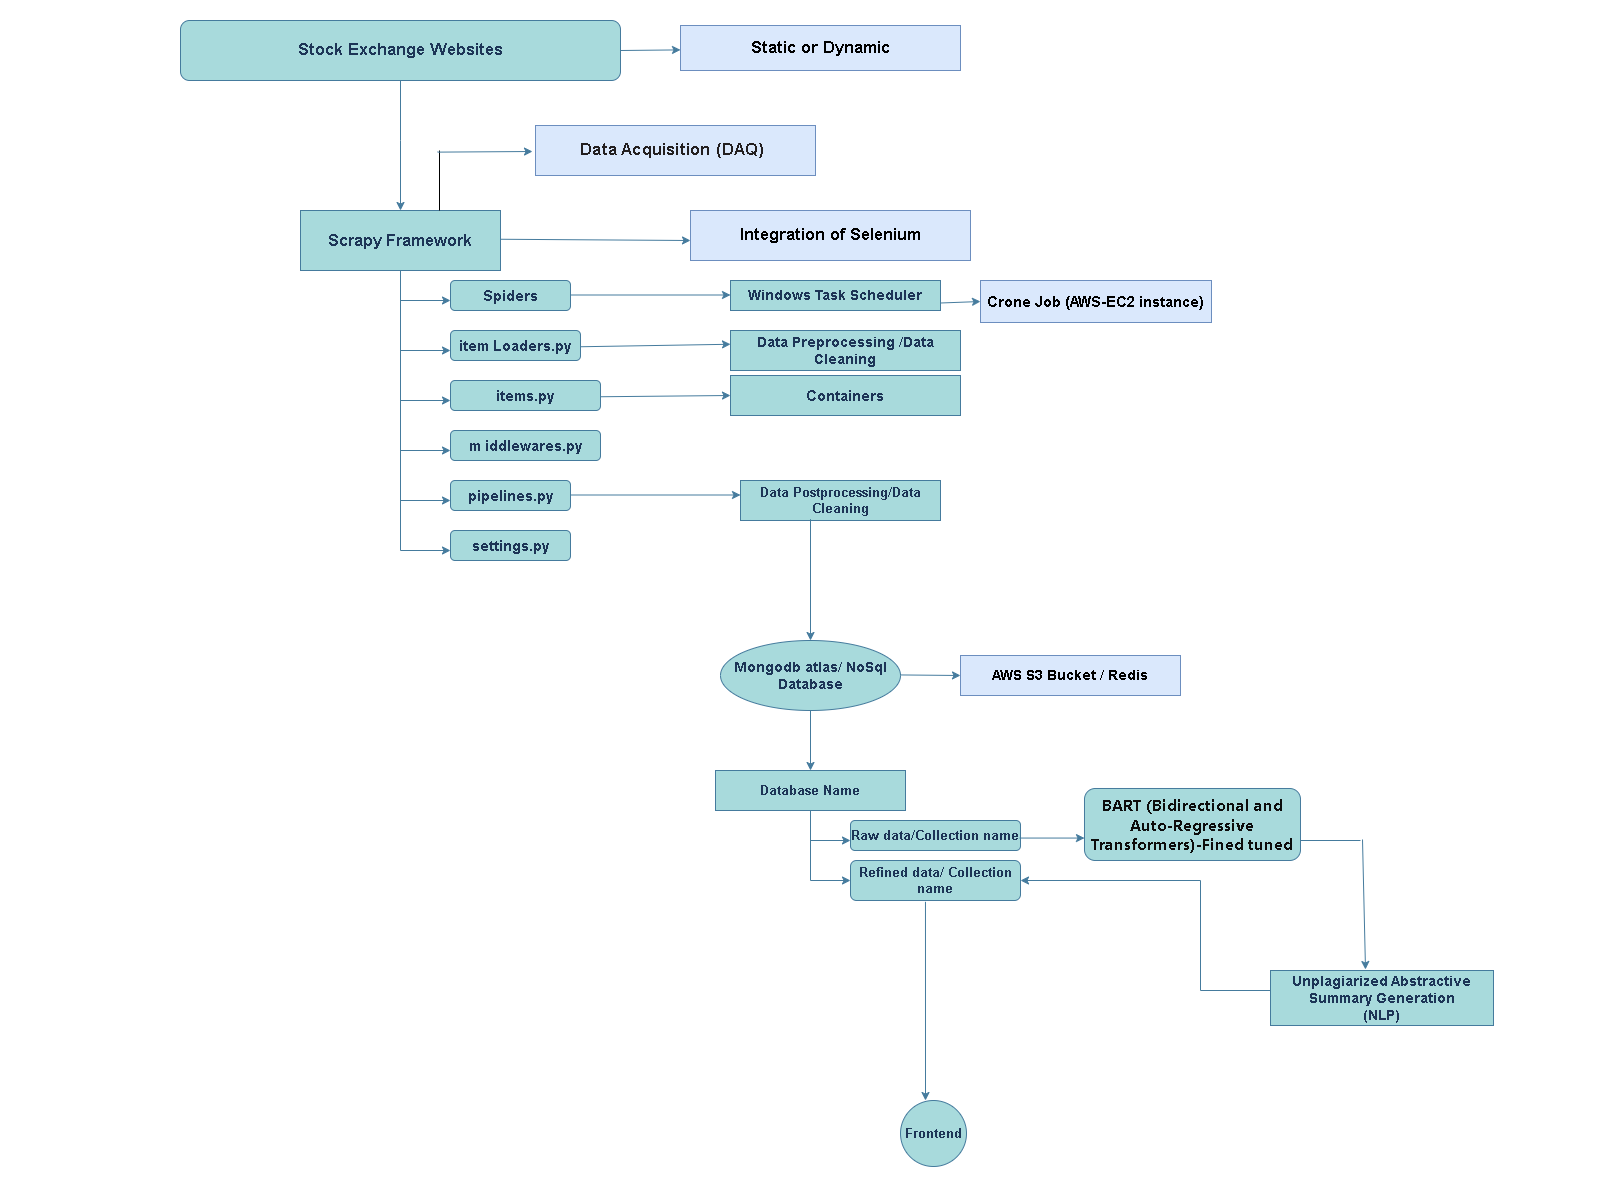

The diagram above was exported from draw.io. Its source (the exported page's mxGraphModel, read from the mxfile embedded in the PNG):
<mxGraphModel dx="1134" dy="600" grid="0" gridSize="10" guides="1" tooltips="1" connect="1" arrows="1" fold="1" page="0" pageScale="1" pageWidth="850" pageHeight="1100" background="#FFFFFF" math="0" shadow="0">
  <root>
    <mxCell id="0" />
    <mxCell id="1" parent="0" />
    <mxCell id="LHT3g0T5vJCch_qU5Yju-1" value="&lt;b&gt;&lt;font style=&quot;font-size: 17px;&quot;&gt;Stock Exchange Websites&lt;/font&gt;&lt;/b&gt;" style="rounded=1;whiteSpace=wrap;html=1;labelBackgroundColor=none;fillColor=#A8DADC;strokeColor=#457B9D;fontColor=#1D3557;" parent="1" vertex="1">
      <mxGeometry x="180" y="20" width="440" height="60" as="geometry" />
    </mxCell>
    <mxCell id="LHT3g0T5vJCch_qU5Yju-3" value="" style="endArrow=classic;html=1;rounded=0;labelBackgroundColor=none;strokeColor=#457B9D;fontColor=default;" parent="1" source="LHT3g0T5vJCch_qU5Yju-1" edge="1">
      <mxGeometry width="50" height="50" relative="1" as="geometry">
        <mxPoint x="370" y="150" as="sourcePoint" />
        <mxPoint x="400" y="210" as="targetPoint" />
        <Array as="points">
          <mxPoint x="400" y="140" />
        </Array>
      </mxGeometry>
    </mxCell>
    <mxCell id="LHT3g0T5vJCch_qU5Yju-4" value="&lt;font style=&quot;font-size: 16px;&quot;&gt;&lt;b&gt;Scrapy Framework&lt;/b&gt;&lt;/font&gt;" style="rounded=0;whiteSpace=wrap;html=1;labelBackgroundColor=none;fillColor=#A8DADC;strokeColor=#457B9D;fontColor=#1D3557;" parent="1" vertex="1">
      <mxGeometry x="300" y="210" width="200" height="60" as="geometry" />
    </mxCell>
    <mxCell id="LHT3g0T5vJCch_qU5Yju-5" value="" style="endArrow=none;html=1;rounded=0;labelBackgroundColor=none;strokeColor=#457B9D;fontColor=default;" parent="1" edge="1">
      <mxGeometry width="50" height="50" relative="1" as="geometry">
        <mxPoint x="400" y="550" as="sourcePoint" />
        <mxPoint x="400" y="270" as="targetPoint" />
      </mxGeometry>
    </mxCell>
    <mxCell id="LHT3g0T5vJCch_qU5Yju-6" value="" style="endArrow=classic;html=1;rounded=0;labelBackgroundColor=none;strokeColor=#457B9D;fontColor=default;" parent="1" edge="1">
      <mxGeometry width="50" height="50" relative="1" as="geometry">
        <mxPoint x="400" y="300" as="sourcePoint" />
        <mxPoint x="450" y="300" as="targetPoint" />
      </mxGeometry>
    </mxCell>
    <mxCell id="LHT3g0T5vJCch_qU5Yju-7" value="" style="endArrow=classic;html=1;rounded=0;labelBackgroundColor=none;strokeColor=#457B9D;fontColor=default;" parent="1" edge="1">
      <mxGeometry width="50" height="50" relative="1" as="geometry">
        <mxPoint x="400" y="350" as="sourcePoint" />
        <mxPoint x="450" y="350" as="targetPoint" />
        <Array as="points" />
      </mxGeometry>
    </mxCell>
    <mxCell id="LHT3g0T5vJCch_qU5Yju-10" value="" style="endArrow=classic;html=1;rounded=0;labelBackgroundColor=none;strokeColor=#457B9D;fontColor=default;" parent="1" edge="1">
      <mxGeometry width="50" height="50" relative="1" as="geometry">
        <mxPoint x="400" y="400" as="sourcePoint" />
        <mxPoint x="450" y="400" as="targetPoint" />
      </mxGeometry>
    </mxCell>
    <mxCell id="LHT3g0T5vJCch_qU5Yju-11" value="" style="endArrow=classic;html=1;rounded=0;labelBackgroundColor=none;strokeColor=#457B9D;fontColor=default;" parent="1" edge="1">
      <mxGeometry width="50" height="50" relative="1" as="geometry">
        <mxPoint x="400" y="450" as="sourcePoint" />
        <mxPoint x="450" y="450" as="targetPoint" />
      </mxGeometry>
    </mxCell>
    <mxCell id="LHT3g0T5vJCch_qU5Yju-12" value="" style="endArrow=classic;html=1;rounded=0;labelBackgroundColor=none;strokeColor=#457B9D;fontColor=default;" parent="1" edge="1">
      <mxGeometry width="50" height="50" relative="1" as="geometry">
        <mxPoint x="400" y="500" as="sourcePoint" />
        <mxPoint x="450" y="500" as="targetPoint" />
      </mxGeometry>
    </mxCell>
    <mxCell id="LHT3g0T5vJCch_qU5Yju-13" value="" style="endArrow=classic;html=1;rounded=0;labelBackgroundColor=none;strokeColor=#457B9D;fontColor=default;" parent="1" edge="1">
      <mxGeometry width="50" height="50" relative="1" as="geometry">
        <mxPoint x="400" y="550" as="sourcePoint" />
        <mxPoint x="450" y="550" as="targetPoint" />
      </mxGeometry>
    </mxCell>
    <mxCell id="LHT3g0T5vJCch_qU5Yju-14" value="&lt;b&gt;&lt;font style=&quot;font-size: 15px;&quot;&gt;Spiders&lt;/font&gt;&lt;/b&gt;" style="rounded=1;whiteSpace=wrap;html=1;labelBackgroundColor=none;fillColor=#A8DADC;strokeColor=#457B9D;fontColor=#1D3557;" parent="1" vertex="1">
      <mxGeometry x="450" y="280" width="120" height="30" as="geometry" />
    </mxCell>
    <mxCell id="LHT3g0T5vJCch_qU5Yju-15" value="&lt;b&gt;&lt;font style=&quot;font-size: 15px;&quot;&gt;item Loaders.py&lt;/font&gt;&lt;/b&gt;" style="rounded=1;whiteSpace=wrap;html=1;labelBackgroundColor=none;fillColor=#A8DADC;strokeColor=#457B9D;fontColor=#1D3557;" parent="1" vertex="1">
      <mxGeometry x="450" y="330" width="130" height="30" as="geometry" />
    </mxCell>
    <mxCell id="LHT3g0T5vJCch_qU5Yju-16" value="&lt;span style=&quot;font-size: 15px;&quot;&gt;&lt;b&gt;items.py&lt;/b&gt;&lt;/span&gt;" style="rounded=1;whiteSpace=wrap;html=1;labelBackgroundColor=none;fillColor=#A8DADC;strokeColor=#457B9D;fontColor=#1D3557;" parent="1" vertex="1">
      <mxGeometry x="450" y="380" width="150" height="30" as="geometry" />
    </mxCell>
    <mxCell id="LHT3g0T5vJCch_qU5Yju-17" value="&lt;b&gt;&lt;font style=&quot;font-size: 15px;&quot;&gt;m iddlewares.py&lt;/font&gt;&lt;/b&gt;" style="rounded=1;whiteSpace=wrap;html=1;labelBackgroundColor=none;fillColor=#A8DADC;strokeColor=#457B9D;fontColor=#1D3557;" parent="1" vertex="1">
      <mxGeometry x="450" y="430" width="150" height="30" as="geometry" />
    </mxCell>
    <mxCell id="LHT3g0T5vJCch_qU5Yju-18" value="&lt;b&gt;&lt;font style=&quot;font-size: 15px;&quot;&gt;pipelines.py&lt;/font&gt;&lt;/b&gt;" style="rounded=1;whiteSpace=wrap;html=1;labelBackgroundColor=none;fillColor=#A8DADC;strokeColor=#457B9D;fontColor=#1D3557;" parent="1" vertex="1">
      <mxGeometry x="450" y="480" width="120" height="30" as="geometry" />
    </mxCell>
    <mxCell id="LHT3g0T5vJCch_qU5Yju-19" value="&lt;b&gt;&lt;font style=&quot;font-size: 15px;&quot;&gt;settings.py&lt;/font&gt;&lt;/b&gt;" style="rounded=1;whiteSpace=wrap;html=1;labelBackgroundColor=none;fillColor=#A8DADC;strokeColor=#457B9D;fontColor=#1D3557;" parent="1" vertex="1">
      <mxGeometry x="450" y="530" width="120" height="30" as="geometry" />
    </mxCell>
    <mxCell id="LHT3g0T5vJCch_qU5Yju-20" value="" style="endArrow=classic;html=1;rounded=0;labelBackgroundColor=none;strokeColor=#457B9D;fontColor=default;" parent="1" edge="1">
      <mxGeometry width="50" height="50" relative="1" as="geometry">
        <mxPoint x="570" y="494.5" as="sourcePoint" />
        <mxPoint x="740" y="494.5" as="targetPoint" />
      </mxGeometry>
    </mxCell>
    <mxCell id="LHT3g0T5vJCch_qU5Yju-21" value="&lt;b&gt;&lt;font style=&quot;font-size: 13px;&quot;&gt;Data Postprocessing/Data Cleaning&lt;/font&gt;&lt;/b&gt;" style="rounded=0;whiteSpace=wrap;html=1;labelBackgroundColor=none;fillColor=#A8DADC;strokeColor=#457B9D;fontColor=#1D3557;" parent="1" vertex="1">
      <mxGeometry x="740" y="480" width="200" height="40" as="geometry" />
    </mxCell>
    <mxCell id="LHT3g0T5vJCch_qU5Yju-22" value="" style="endArrow=classic;html=1;rounded=0;labelBackgroundColor=none;strokeColor=#457B9D;fontColor=default;exitX=0.35;exitY=0.967;exitDx=0;exitDy=0;exitPerimeter=0;" parent="1" source="LHT3g0T5vJCch_qU5Yju-21" edge="1">
      <mxGeometry width="50" height="50" relative="1" as="geometry">
        <mxPoint x="840" y="510" as="sourcePoint" />
        <mxPoint x="810" y="640" as="targetPoint" />
      </mxGeometry>
    </mxCell>
    <mxCell id="LHT3g0T5vJCch_qU5Yju-23" value="&lt;b&gt;&lt;font style=&quot;font-size: 14px;&quot;&gt;Mongodb atlas/ NoSql Database&lt;/font&gt;&lt;/b&gt;" style="ellipse;whiteSpace=wrap;html=1;labelBackgroundColor=none;fillColor=#A8DADC;strokeColor=#457B9D;fontColor=#1D3557;" parent="1" vertex="1">
      <mxGeometry x="720" y="640" width="180" height="70" as="geometry" />
    </mxCell>
    <mxCell id="LHT3g0T5vJCch_qU5Yju-24" value="" style="endArrow=classic;html=1;rounded=0;exitX=0.5;exitY=1;exitDx=0;exitDy=0;labelBackgroundColor=none;strokeColor=#457B9D;fontColor=default;" parent="1" source="LHT3g0T5vJCch_qU5Yju-23" edge="1">
      <mxGeometry width="50" height="50" relative="1" as="geometry">
        <mxPoint x="820" y="780" as="sourcePoint" />
        <mxPoint x="810" y="770" as="targetPoint" />
      </mxGeometry>
    </mxCell>
    <mxCell id="LHT3g0T5vJCch_qU5Yju-25" value="&lt;b&gt;&lt;font style=&quot;font-size: 13px;&quot;&gt;Database Name&lt;/font&gt;&lt;/b&gt;" style="rounded=0;whiteSpace=wrap;html=1;labelBackgroundColor=none;fillColor=#A8DADC;strokeColor=#457B9D;fontColor=#1D3557;" parent="1" vertex="1">
      <mxGeometry x="715" y="770" width="190" height="40" as="geometry" />
    </mxCell>
    <mxCell id="LHT3g0T5vJCch_qU5Yju-26" value="" style="endArrow=none;html=1;rounded=0;labelBackgroundColor=none;strokeColor=#457B9D;fontColor=default;" parent="1" edge="1">
      <mxGeometry width="50" height="50" relative="1" as="geometry">
        <mxPoint x="810" y="880" as="sourcePoint" />
        <mxPoint x="810" y="810" as="targetPoint" />
      </mxGeometry>
    </mxCell>
    <mxCell id="LHT3g0T5vJCch_qU5Yju-27" value="" style="endArrow=classic;html=1;rounded=0;labelBackgroundColor=none;strokeColor=#457B9D;fontColor=default;" parent="1" edge="1">
      <mxGeometry width="50" height="50" relative="1" as="geometry">
        <mxPoint x="810" y="840" as="sourcePoint" />
        <mxPoint x="850" y="840" as="targetPoint" />
      </mxGeometry>
    </mxCell>
    <mxCell id="LHT3g0T5vJCch_qU5Yju-28" value="" style="endArrow=classic;html=1;rounded=0;labelBackgroundColor=none;strokeColor=#457B9D;fontColor=default;" parent="1" edge="1">
      <mxGeometry width="50" height="50" relative="1" as="geometry">
        <mxPoint x="810" y="880" as="sourcePoint" />
        <mxPoint x="850" y="880" as="targetPoint" />
      </mxGeometry>
    </mxCell>
    <mxCell id="LHT3g0T5vJCch_qU5Yju-29" value="&lt;b&gt;&lt;font style=&quot;font-size: 13px;&quot;&gt;Raw data/Collection name&lt;/font&gt;&lt;/b&gt;" style="rounded=1;whiteSpace=wrap;html=1;labelBackgroundColor=none;fillColor=#A8DADC;strokeColor=#457B9D;fontColor=#1D3557;" parent="1" vertex="1">
      <mxGeometry x="850" y="820" width="170" height="30" as="geometry" />
    </mxCell>
    <mxCell id="LHT3g0T5vJCch_qU5Yju-30" value="&lt;b&gt;&lt;font style=&quot;font-size: 13px;&quot;&gt;Refined data/ Collection name&lt;/font&gt;&lt;/b&gt;" style="rounded=1;whiteSpace=wrap;html=1;labelBackgroundColor=none;fillColor=#A8DADC;strokeColor=#457B9D;fontColor=#1D3557;" parent="1" vertex="1">
      <mxGeometry x="850" y="860" width="170" height="40" as="geometry" />
    </mxCell>
    <mxCell id="LHT3g0T5vJCch_qU5Yju-32" value="&lt;span style=&quot;color: rgb(13, 13, 13); font-family: Söhne, ui-sans-serif, system-ui, -apple-system, &amp;quot;Segoe UI&amp;quot;, Roboto, Ubuntu, Cantarell, &amp;quot;Noto Sans&amp;quot;, sans-serif, &amp;quot;Helvetica Neue&amp;quot;, Arial, &amp;quot;Apple Color Emoji&amp;quot;, &amp;quot;Segoe UI Emoji&amp;quot;, &amp;quot;Segoe UI Symbol&amp;quot;, &amp;quot;Noto Color Emoji&amp;quot;; font-size: 16px; text-align: start; white-space-collapse: preserve;&quot;&gt;&lt;b&gt;BART (Bidirectional and Auto-Regressive Transformers)-Fined tuned&lt;/b&gt;&lt;/span&gt;" style="rounded=1;whiteSpace=wrap;html=1;labelBackgroundColor=none;fillColor=#A8DADC;strokeColor=#457B9D;fontColor=#1D3557;" parent="1" vertex="1">
      <mxGeometry x="1084" y="788" width="216" height="72" as="geometry" />
    </mxCell>
    <mxCell id="LHT3g0T5vJCch_qU5Yju-33" value="" style="endArrow=none;html=1;rounded=0;exitX=0;exitY=0.5;exitDx=0;exitDy=0;labelBackgroundColor=none;strokeColor=#457B9D;fontColor=default;" parent="1" edge="1">
      <mxGeometry width="50" height="50" relative="1" as="geometry">
        <mxPoint x="1270" y="990" as="sourcePoint" />
        <mxPoint x="1200" y="990" as="targetPoint" />
      </mxGeometry>
    </mxCell>
    <mxCell id="LHT3g0T5vJCch_qU5Yju-34" value="" style="endArrow=classic;html=1;rounded=0;entryX=1;entryY=0.5;entryDx=0;entryDy=0;labelBackgroundColor=none;strokeColor=#457B9D;fontColor=default;" parent="1" edge="1">
      <mxGeometry width="50" height="50" relative="1" as="geometry">
        <mxPoint x="1200" y="880" as="sourcePoint" />
        <mxPoint x="1020" y="880" as="targetPoint" />
      </mxGeometry>
    </mxCell>
    <mxCell id="LHT3g0T5vJCch_qU5Yju-35" value="" style="endArrow=none;html=1;rounded=0;labelBackgroundColor=none;strokeColor=#457B9D;fontColor=default;" parent="1" edge="1">
      <mxGeometry width="50" height="50" relative="1" as="geometry">
        <mxPoint x="1300" y="840" as="sourcePoint" />
        <mxPoint x="1360" y="840" as="targetPoint" />
      </mxGeometry>
    </mxCell>
    <mxCell id="LHT3g0T5vJCch_qU5Yju-36" value="" style="endArrow=classic;html=1;rounded=0;labelBackgroundColor=none;strokeColor=#457B9D;fontColor=default;" parent="1" edge="1">
      <mxGeometry width="50" height="50" relative="1" as="geometry">
        <mxPoint x="1362" y="839" as="sourcePoint" />
        <mxPoint x="1365" y="969" as="targetPoint" />
      </mxGeometry>
    </mxCell>
    <mxCell id="LHT3g0T5vJCch_qU5Yju-37" value="&lt;b style=&quot;font-size: 14px;&quot;&gt;&lt;font style=&quot;font-size: 14px;&quot;&gt;Unplagiarized Abstractive Summary Generation&lt;/font&gt;&lt;/b&gt;&lt;div style=&quot;font-size: 14px;&quot;&gt;&lt;b style=&quot;&quot;&gt;&lt;font style=&quot;font-size: 14px;&quot;&gt;(NLP)&lt;/font&gt;&lt;/b&gt;&lt;/div&gt;" style="rounded=0;whiteSpace=wrap;html=1;labelBackgroundColor=none;fillColor=#A8DADC;strokeColor=#457B9D;fontColor=#1D3557;" parent="1" vertex="1">
      <mxGeometry x="1270" y="970" width="223" height="55" as="geometry" />
    </mxCell>
    <mxCell id="LHT3g0T5vJCch_qU5Yju-38" value="" style="endArrow=none;html=1;rounded=0;labelBackgroundColor=none;strokeColor=#457B9D;fontColor=default;" parent="1" edge="1">
      <mxGeometry width="50" height="50" relative="1" as="geometry">
        <mxPoint x="1200" y="990" as="sourcePoint" />
        <mxPoint x="1200" y="880" as="targetPoint" />
      </mxGeometry>
    </mxCell>
    <mxCell id="LHT3g0T5vJCch_qU5Yju-39" value="" style="endArrow=classic;html=1;rounded=0;exitX=0.441;exitY=1.033;exitDx=0;exitDy=0;exitPerimeter=0;labelBackgroundColor=none;strokeColor=#457B9D;fontColor=default;" parent="1" source="LHT3g0T5vJCch_qU5Yju-30" edge="1">
      <mxGeometry width="50" height="50" relative="1" as="geometry">
        <mxPoint x="910" y="960" as="sourcePoint" />
        <mxPoint x="925" y="1100" as="targetPoint" />
      </mxGeometry>
    </mxCell>
    <mxCell id="LHT3g0T5vJCch_qU5Yju-40" value="&lt;b&gt;&lt;font style=&quot;font-size: 13px;&quot;&gt;Frontend&lt;/font&gt;&lt;/b&gt;" style="ellipse;whiteSpace=wrap;html=1;aspect=fixed;labelBackgroundColor=none;fillColor=#A8DADC;strokeColor=#457B9D;fontColor=#1D3557;" parent="1" vertex="1">
      <mxGeometry x="900" y="1100" width="66" height="66" as="geometry" />
    </mxCell>
    <mxCell id="LHT3g0T5vJCch_qU5Yju-41" value="" style="endArrow=classic;html=1;rounded=0;strokeColor=#457B9D;fontColor=#1D3557;fillColor=#A8DADC;exitX=1;exitY=0.75;exitDx=0;exitDy=0;" parent="1" edge="1">
      <mxGeometry width="50" height="50" relative="1" as="geometry">
        <mxPoint x="580" y="346.25" as="sourcePoint" />
        <mxPoint x="730" y="343.75" as="targetPoint" />
      </mxGeometry>
    </mxCell>
    <mxCell id="LHT3g0T5vJCch_qU5Yju-42" value="&lt;font size=&quot;1&quot; style=&quot;&quot;&gt;&lt;b style=&quot;font-size: 14px;&quot;&gt;Data Preprocessing /Data Cleaning&lt;/b&gt;&lt;/font&gt;" style="rounded=0;whiteSpace=wrap;html=1;labelBackgroundColor=none;fillColor=#A8DADC;strokeColor=#457B9D;fontColor=#1D3557;" parent="1" vertex="1">
      <mxGeometry x="730" y="330" width="230" height="40" as="geometry" />
    </mxCell>
    <mxCell id="LHT3g0T5vJCch_qU5Yju-43" value="" style="endArrow=classic;html=1;rounded=0;strokeColor=#457B9D;fontColor=#1D3557;fillColor=#A8DADC;" parent="1" edge="1">
      <mxGeometry width="50" height="50" relative="1" as="geometry">
        <mxPoint x="570" y="294.5" as="sourcePoint" />
        <mxPoint x="730" y="294.5" as="targetPoint" />
      </mxGeometry>
    </mxCell>
    <mxCell id="LHT3g0T5vJCch_qU5Yju-44" value="&lt;b&gt;&lt;font style=&quot;font-size: 14px;&quot;&gt;Windows Task Scheduler&lt;/font&gt;&lt;/b&gt;" style="rounded=0;whiteSpace=wrap;html=1;labelBackgroundColor=none;fillColor=#A8DADC;strokeColor=#457B9D;fontColor=#1D3557;" parent="1" vertex="1">
      <mxGeometry x="730" y="280" width="210" height="30" as="geometry" />
    </mxCell>
    <mxCell id="HBlUxq9XANohFM7snpJf-1" value="&lt;font size=&quot;1&quot; style=&quot;&quot;&gt;&lt;b style=&quot;font-size: 17px;&quot;&gt;Static or Dynamic&lt;/b&gt;&lt;/font&gt;" style="rounded=0;whiteSpace=wrap;html=1;fillColor=#dae8fc;strokeColor=#6c8ebf;" vertex="1" parent="1">
      <mxGeometry x="680" y="25" width="280" height="45" as="geometry" />
    </mxCell>
    <mxCell id="HBlUxq9XANohFM7snpJf-2" value="" style="endArrow=classic;html=1;rounded=0;labelBackgroundColor=none;strokeColor=#457B9D;fontColor=default;exitX=1;exitY=0.5;exitDx=0;exitDy=0;" edge="1" parent="1" source="LHT3g0T5vJCch_qU5Yju-1">
      <mxGeometry width="50" height="50" relative="1" as="geometry">
        <mxPoint x="630" y="49.379999999999995" as="sourcePoint" />
        <mxPoint x="680" y="49.379999999999995" as="targetPoint" />
        <Array as="points" />
      </mxGeometry>
    </mxCell>
    <mxCell id="HBlUxq9XANohFM7snpJf-3" value="&lt;font size=&quot;1&quot; style=&quot;&quot;&gt;&lt;b style=&quot;font-size: 15px;&quot;&gt;Containers&lt;/b&gt;&lt;/font&gt;" style="rounded=0;whiteSpace=wrap;html=1;labelBackgroundColor=none;fillColor=#A8DADC;strokeColor=#457B9D;fontColor=#1D3557;" vertex="1" parent="1">
      <mxGeometry x="730" y="375" width="230" height="40" as="geometry" />
    </mxCell>
    <mxCell id="HBlUxq9XANohFM7snpJf-4" value="" style="endArrow=classic;html=1;rounded=0;strokeColor=#457B9D;fontColor=#1D3557;fillColor=#A8DADC;exitX=1;exitY=0.75;exitDx=0;exitDy=0;entryX=0;entryY=0.5;entryDx=0;entryDy=0;" edge="1" parent="1" target="HBlUxq9XANohFM7snpJf-3">
      <mxGeometry width="50" height="50" relative="1" as="geometry">
        <mxPoint x="600" y="396.25" as="sourcePoint" />
        <mxPoint x="750" y="393.75" as="targetPoint" />
      </mxGeometry>
    </mxCell>
    <mxCell id="HBlUxq9XANohFM7snpJf-5" value="&lt;font size=&quot;1&quot; style=&quot;&quot;&gt;&lt;b style=&quot;font-size: 17px;&quot;&gt;Integration of Selenium&lt;/b&gt;&lt;/font&gt;" style="rounded=0;whiteSpace=wrap;html=1;fillColor=#dae8fc;strokeColor=#6c8ebf;" vertex="1" parent="1">
      <mxGeometry x="690" y="210" width="280" height="50" as="geometry" />
    </mxCell>
    <mxCell id="HBlUxq9XANohFM7snpJf-6" value="" style="endArrow=classic;html=1;rounded=0;strokeColor=#457B9D;fontColor=#1D3557;fillColor=#A8DADC;" edge="1" parent="1">
      <mxGeometry width="50" height="50" relative="1" as="geometry">
        <mxPoint x="500" y="238.75" as="sourcePoint" />
        <mxPoint x="690" y="240" as="targetPoint" />
      </mxGeometry>
    </mxCell>
    <mxCell id="HBlUxq9XANohFM7snpJf-7" value="&lt;b&gt;&lt;font style=&quot;font-size: 15px;&quot;&gt;Crone Job (AWS-EC2 instance)&lt;/font&gt;&lt;/b&gt;" style="rounded=0;whiteSpace=wrap;html=1;labelBackgroundColor=none;fillColor=#dae8fc;strokeColor=#6c8ebf;" vertex="1" parent="1">
      <mxGeometry x="980" y="280" width="231" height="42" as="geometry" />
    </mxCell>
    <mxCell id="HBlUxq9XANohFM7snpJf-8" value="" style="endArrow=classic;html=1;rounded=0;labelBackgroundColor=none;strokeColor=#457B9D;fontColor=default;entryX=0;entryY=0.5;entryDx=0;entryDy=0;exitX=1;exitY=0.75;exitDx=0;exitDy=0;" edge="1" parent="1" source="LHT3g0T5vJCch_qU5Yju-44" target="HBlUxq9XANohFM7snpJf-7">
      <mxGeometry width="50" height="50" relative="1" as="geometry">
        <mxPoint x="940" y="294.41" as="sourcePoint" />
        <mxPoint x="990" y="294.41" as="targetPoint" />
        <Array as="points" />
      </mxGeometry>
    </mxCell>
    <mxCell id="HBlUxq9XANohFM7snpJf-9" value="&lt;span style=&quot;font-size: 14px;&quot;&gt;&lt;b&gt;AWS S3 Bucket / Redis&lt;/b&gt;&lt;/span&gt;" style="rounded=0;whiteSpace=wrap;html=1;labelBackgroundColor=none;fillColor=#dae8fc;strokeColor=#6c8ebf;" vertex="1" parent="1">
      <mxGeometry x="960" y="655" width="220" height="40" as="geometry" />
    </mxCell>
    <mxCell id="HBlUxq9XANohFM7snpJf-10" value="" style="endArrow=classic;html=1;rounded=0;labelBackgroundColor=none;strokeColor=#457B9D;fontColor=default;entryX=0;entryY=0.5;entryDx=0;entryDy=0;" edge="1" parent="1" target="HBlUxq9XANohFM7snpJf-9">
      <mxGeometry width="50" height="50" relative="1" as="geometry">
        <mxPoint x="900" y="674.44" as="sourcePoint" />
        <mxPoint x="950" y="674.44" as="targetPoint" />
      </mxGeometry>
    </mxCell>
    <mxCell id="HBlUxq9XANohFM7snpJf-11" value="" style="endArrow=classic;html=1;rounded=0;labelBackgroundColor=none;strokeColor=#457B9D;fontColor=default;entryX=0;entryY=0.5;entryDx=0;entryDy=0;exitX=0.994;exitY=0.585;exitDx=0;exitDy=0;exitPerimeter=0;" edge="1" parent="1" source="LHT3g0T5vJCch_qU5Yju-29">
      <mxGeometry width="50" height="50" relative="1" as="geometry">
        <mxPoint x="1024" y="837" as="sourcePoint" />
        <mxPoint x="1084" y="837.56" as="targetPoint" />
      </mxGeometry>
    </mxCell>
    <mxCell id="HBlUxq9XANohFM7snpJf-12" value="" style="endArrow=none;html=1;rounded=0;" edge="1" parent="1">
      <mxGeometry width="50" height="50" relative="1" as="geometry">
        <mxPoint x="439" y="210" as="sourcePoint" />
        <mxPoint x="439" y="150" as="targetPoint" />
      </mxGeometry>
    </mxCell>
    <mxCell id="HBlUxq9XANohFM7snpJf-13" value="" style="endArrow=classic;html=1;rounded=0;labelBackgroundColor=none;strokeColor=#457B9D;fontColor=default;exitX=1;exitY=0.5;exitDx=0;exitDy=0;" edge="1" parent="1">
      <mxGeometry width="50" height="50" relative="1" as="geometry">
        <mxPoint x="437" y="151.62" as="sourcePoint" />
        <mxPoint x="532" y="151" as="targetPoint" />
        <Array as="points" />
      </mxGeometry>
    </mxCell>
    <mxCell id="HBlUxq9XANohFM7snpJf-15" value="&lt;span style=&quot;color: rgb(35, 31, 32); font-family: circular-xx, &amp;quot;Open Sans&amp;quot;, sans-serif; letter-spacing: 0.2px; text-align: start;&quot;&gt;&lt;font style=&quot;font-size: 17px;&quot;&gt;&lt;b&gt;Data Acquisition (DAQ)&amp;nbsp;&lt;/b&gt;&lt;/font&gt;&lt;/span&gt;" style="rounded=0;whiteSpace=wrap;html=1;fillColor=#dae8fc;strokeColor=#6c8ebf;" vertex="1" parent="1">
      <mxGeometry x="535" y="125" width="280" height="50" as="geometry" />
    </mxCell>
  </root>
</mxGraphModel>